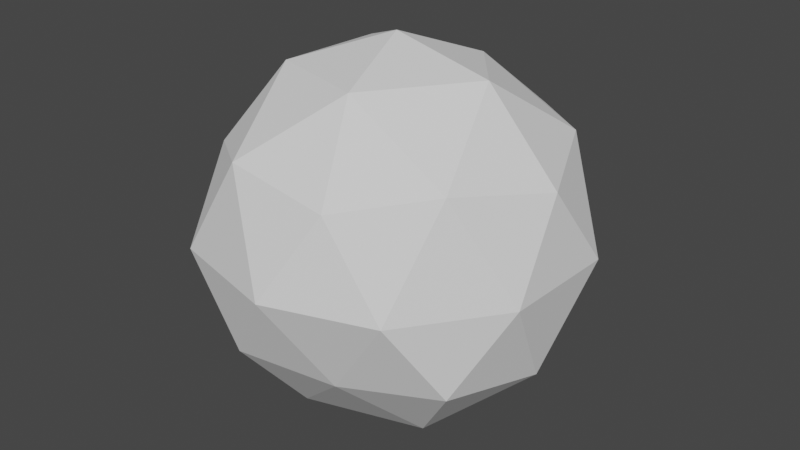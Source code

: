 # Source: Throwing_Rock.blend  (saved by Blender 2.93.21; exported with 4.5.12 LTS)
import bpy
from mathutils import Matrix  # noqa: F401  (used for matrix-valued properties, if any)

bpy.ops.wm.read_factory_settings(use_empty=True)
scene = bpy.context.scene
scene.name = 'Scene'

# ---- collections
col_collection = bpy.data.collections.new('Collection'); scene.collection.children.link(col_collection)

# ---- world
world_world = bpy.data.worlds.new('World'); scene.world = world_world
world_world.use_nodes = True; world_world.node_tree.nodes.clear()
_N = world_world.node_tree.nodes; _L = world_world.node_tree.links
n0 = _N.new('ShaderNodeOutputWorld'); n0.name = 'World Output'; n0.location = (300, 300)
n1 = _N.new('ShaderNodeBackground'); n1.name = 'Background'; n1.location = (10, 300)
n1.inputs[0].default_value = (0.05088, 0.05088, 0.05088, 1.0)
_L.new(n1.outputs[0], n0.inputs[0])
n0.is_active_output = True
world_world.color = (0.05088, 0.05088, 0.05088)
world_world.use_sun_shadow = False
world_world.sun_shadow_jitter_overblur = 0.0

# ---- meshes
me_icosphere = bpy.data.meshes.new('Icosphere')
me_icosphere.from_pydata([(-0.001958, -0.003244, -1.014), (0.7364, -0.536, -0.4469), (-0.276, -0.8497, -0.447), (-0.8791, 0.0002676, -0.4387), (-0.2637, 0.8015, -0.4255), (0.726, 0.5307, -0.4494), (0.2602, -0.8069, 0.4374), (-0.6862, -0.4943, 0.4243), (-0.7404, 0.5333, 0.4487), (0.2816, 0.8741, 0.4539), (0.9107, 0.004182, 0.4451), (-1.712e-05, -1.004e-05, 0.9989), (-0.1758, -0.5103, -0.8678), (0.4369, -0.3234, -0.8685), (0.239, -0.7326, -0.484), (0.8702, -0.004212, -0.5232), (0.4344, 0.3219, -0.8691), (-0.5103, 0.0005937, -0.8237), (-0.6871, -0.4975, -0.5244), (-0.1738, 0.514, -0.8687), (-0.6986, 0.5022, -0.5397), (0.2538, 0.7787, -0.5061), (0.9512, -0.3095, 0.0004293), (0.9729, 0.3121, 0.004943), (0.0234, -0.9955, -0.002607), (0.5738, -0.793, -0.01415), (-0.9433, -0.2989, -0.003507), (-0.5923, -0.8367, -0.001926), (-0.5608, 0.7742, 0.000285), (-0.9241, 0.2977, 0.005045), (0.5719, 0.7915, -0.0005519), (0.006565, 1.007, -0.001675), (0.6819, -0.4949, 0.5323), (-0.271, -0.8115, 0.532), (-0.8637, -0.02795, 0.5058), (-0.2514, 0.7897, 0.5145), (0.6905, 0.4996, 0.5265), (0.1558, -0.5073, 0.8723), (0.5331, -0.007892, 0.8771), (-0.4214, -0.306, 0.8431), (-0.418, 0.3, 0.8242), (0.1538, 0.4777, 0.8071)], [], [(0, 13, 12), (1, 13, 15), (0, 12, 17), (0, 17, 19), (0, 19, 16), (1, 15, 22), (2, 14, 24), (3, 18, 26), (4, 20, 28), (5, 21, 30), (1, 22, 25), (2, 24, 27), (3, 26, 29), (4, 28, 31), (5, 30, 23), (6, 32, 37), (7, 33, 39), (8, 34, 40), (9, 35, 41), (10, 36, 38), (38, 41, 11), (38, 36, 41), (36, 9, 41), (41, 40, 11), (41, 35, 40), (35, 8, 40), (40, 39, 11), (40, 34, 39), (34, 7, 39), (39, 37, 11), (39, 33, 37), (33, 6, 37), (37, 38, 11), (37, 32, 38), (32, 10, 38), (23, 36, 10), (23, 30, 36), (30, 9, 36), (31, 35, 9), (31, 28, 35), (28, 8, 35), (29, 34, 8), (29, 26, 34), (26, 7, 34), (27, 33, 7), (27, 24, 33), (24, 6, 33), (25, 32, 6), (25, 22, 32), (22, 10, 32), (30, 31, 9), (30, 21, 31), (21, 4, 31), (28, 29, 8), (28, 20, 29), (20, 3, 29), (26, 27, 7), (26, 18, 27), (18, 2, 27), (24, 25, 6), (24, 14, 25), (14, 1, 25), (22, 23, 10), (22, 15, 23), (15, 5, 23), (16, 21, 5), (16, 19, 21), (19, 4, 21), (19, 20, 4), (19, 17, 20), (17, 3, 20), (17, 18, 3), (17, 12, 18), (12, 2, 18), (15, 16, 5), (15, 13, 16), (13, 0, 16), (12, 14, 2), (12, 13, 14), (13, 1, 14)])
_uv = me_icosphere.uv_layers.new(name='UVMap')
_uv.uv.foreach_set('vector', [0.1818, 0.0, 0.2273, 0.07873, 0.1364, 0.07873, 0.2727, 0.1575, 0.3182, 0.07873, 0.3636, 0.1575, 0.9091, 0.0, 0.9545, 0.07873, 0.8636, 0.07873, 0.7273, 0.0, 0.7727, 0.07873, 0.6818, 0.07873, 0.5455, 0.0, 0.5909, 0.07873, 0.5, 0.07873, 0.2727, 0.1575, 0.3636, 0.1575, 0.3182, 0.2362, 0.09091, 0.1575, 0.1818, 0.1575, 0.1364, 0.2362, 0.8182, 0.1575, 0.9091, 0.1575, 0.8636, 0.2362, 0.6364, 0.1575, 0.7273, 0.1575, 0.6818, 0.2362, 0.4545, 0.1575, 0.5455, 0.1575, 0.5, 0.2362, 0.2727, 0.1575, 0.3182, 0.2362, 0.2273, 0.2362, 0.09091, 0.1575, 0.1364, 0.2362, 0.04546, 0.2362, 0.8182, 0.1575, 0.8636, 0.2362, 0.7727, 0.2362, 0.6364, 0.1575, 0.6818, 0.2362, 0.5909, 0.2362, 0.4545, 0.1575, 0.5, 0.2362, 0.4091, 0.2362, 0.1818, 0.3149, 0.2727, 0.3149, 0.2273, 0.3937, 0.0, 0.3149, 0.09091, 0.3149, 0.04546, 0.3937, 0.7273, 0.3149, 0.8182, 0.3149, 0.7727, 0.3937, 0.5455, 0.3149, 0.6364, 0.3149, 0.5909, 0.3937, 0.3636, 0.3149, 0.4545, 0.3149, 0.4091, 0.3937, 0.4091, 0.3937, 0.5, 0.3937, 0.4545, 0.4724, 0.4091, 0.3937, 0.4545, 0.3149, 0.5, 0.3937, 0.4545, 0.3149, 0.5455, 0.3149, 0.5, 0.3937, 0.5909, 0.3937, 0.6818, 0.3937, 0.6364, 0.4724, 0.5909, 0.3937, 0.6364, 0.3149, 0.6818, 0.3937, 0.6364, 0.3149, 0.7273, 0.3149, 0.6818, 0.3937, 0.7727, 0.3937, 0.8636, 0.3937, 0.8182, 0.4724, 0.7727, 0.3937, 0.8182, 0.3149, 0.8636, 0.3937, 0.8182, 0.3149, 0.9091, 0.3149, 0.8636, 0.3937, 0.04546, 0.3937, 0.1364, 0.3937, 0.09091, 0.4724, 0.04546, 0.3937, 0.09091, 0.3149, 0.1364, 0.3937, 0.09091, 0.3149, 0.1818, 0.3149, 0.1364, 0.3937, 0.2273, 0.3937, 0.3182, 0.3937, 0.2727, 0.4724, 0.2273, 0.3937, 0.2727, 0.3149, 0.3182, 0.3937, 0.2727, 0.3149, 0.3636, 0.3149, 0.3182, 0.3937, 0.4091, 0.2362, 0.4545, 0.3149, 0.3636, 0.3149, 0.4091, 0.2362, 0.5, 0.2362, 0.4545, 0.3149, 0.5, 0.2362, 0.5455, 0.3149, 0.4545, 0.3149, 0.5909, 0.2362, 0.6364, 0.3149, 0.5455, 0.3149, 0.5909, 0.2362, 0.6818, 0.2362, 0.6364, 0.3149, 0.6818, 0.2362, 0.7273, 0.3149, 0.6364, 0.3149, 0.7727, 0.2362, 0.8182, 0.3149, 0.7273, 0.3149, 0.7727, 0.2362, 0.8636, 0.2362, 0.8182, 0.3149, 0.8636, 0.2362, 0.9091, 0.3149, 0.8182, 0.3149, 0.04546, 0.2362, 0.09091, 0.3149, 0.0, 0.3149, 0.04546, 0.2362, 0.1364, 0.2362, 0.09091, 0.3149, 0.1364, 0.2362, 0.1818, 0.3149, 0.09091, 0.3149, 0.2273, 0.2362, 0.2727, 0.3149, 0.1818, 0.3149, 0.2273, 0.2362, 0.3182, 0.2362, 0.2727, 0.3149, 0.3182, 0.2362, 0.3636, 0.3149, 0.2727, 0.3149, 0.5, 0.2362, 0.5909, 0.2362, 0.5455, 0.3149, 0.5, 0.2362, 0.5455, 0.1575, 0.5909, 0.2362, 0.5455, 0.1575, 0.6364, 0.1575, 0.5909, 0.2362, 0.6818, 0.2362, 0.7727, 0.2362, 0.7273, 0.3149, 0.6818, 0.2362, 0.7273, 0.1575, 0.7727, 0.2362, 0.7273, 0.1575, 0.8182, 0.1575, 0.7727, 0.2362, 0.8636, 0.2362, 0.9545, 0.2362, 0.9091, 0.3149, 0.8636, 0.2362, 0.9091, 0.1575, 0.9545, 0.2362, 0.9091, 0.1575, 1.0, 0.1575, 0.9545, 0.2362, 0.1364, 0.2362, 0.2273, 0.2362, 0.1818, 0.3149, 0.1364, 0.2362, 0.1818, 0.1575, 0.2273, 0.2362, 0.1818, 0.1575, 0.2727, 0.1575, 0.2273, 0.2362, 0.3182, 0.2362, 0.4091, 0.2362, 0.3636, 0.3149, 0.3182, 0.2362, 0.3636, 0.1575, 0.4091, 0.2362, 0.3636, 0.1575, 0.4545, 0.1575, 0.4091, 0.2362, 0.5, 0.07873, 0.5455, 0.1575, 0.4545, 0.1575, 0.5, 0.07873, 0.5909, 0.07873, 0.5455, 0.1575, 0.5909, 0.07873, 0.6364, 0.1575, 0.5455, 0.1575, 0.6818, 0.07873, 0.7273, 0.1575, 0.6364, 0.1575, 0.6818, 0.07873, 0.7727, 0.07873, 0.7273, 0.1575, 0.7727, 0.07873, 0.8182, 0.1575, 0.7273, 0.1575, 0.8636, 0.07873, 0.9091, 0.1575, 0.8182, 0.1575, 0.8636, 0.07873, 0.9545, 0.07873, 0.9091, 0.1575, 0.9545, 0.07873, 1.0, 0.1575, 0.9091, 0.1575, 0.3636, 0.1575, 0.4091, 0.07873, 0.4545, 0.1575, 0.3636, 0.1575, 0.3182, 0.07873, 0.4091, 0.07873, 0.3182, 0.07873, 0.3636, 0.0, 0.4091, 0.07873, 0.1364, 0.07873, 0.1818, 0.1575, 0.09091, 0.1575, 0.1364, 0.07873, 0.2273, 0.07873, 0.1818, 0.1575, 0.2273, 0.07873, 0.2727, 0.1575, 0.1818, 0.1575])
me_icosphere.use_remesh_fix_poles = True
me_icosphere.use_remesh_preserve_attributes = False
me_icosphere.update()

# ---- objects
ob_icosphere = bpy.data.objects.new('Icosphere', me_icosphere)

# ---- transforms, parenting, visibility, modifiers, constraints
ob_icosphere.location = (0.0, 0.0, 0.0)

# ---- collection membership
col_collection.objects.link(ob_icosphere)

# ---- scene / render settings (as saved in the file)
scene.frame_start = 1; scene.frame_end = 250; scene.frame_set(1)
scene.render.engine = 'BLENDER_EEVEE_NEXT'
scene.cycles.use_denoising = False
scene.cycles.samples = 128
scene.cycles.sampling_pattern = 'TABULATED_SOBOL'
scene.cycles.use_adaptive_sampling = False
scene.cycles.use_light_tree = False
scene.view_settings.view_transform = 'Filmic'
bpy.context.view_layer.update()

# ---- added for rendering (the .blend has no active camera and no usable light): camera, sun
cam_auto = bpy.data.cameras.new('AutoCamera')
cam_auto.lens = 50.0
cam_auto.sensor_width = 36.0
cam_auto.clip_end = 1000.0
ob_auto_camera = bpy.data.objects.new('AutoCamera', cam_auto)
scene.collection.objects.link(ob_auto_camera)
ob_auto_camera.location = (3.18454, -3.79771, 2.52797)
ob_auto_camera.rotation_euler = (1.09748, -7.21219e-08, 0.694738)
scene.camera = ob_auto_camera
light_auto_sun = bpy.data.lights.new('AutoSun', 'SUN')
light_auto_sun.energy = 3.0
light_auto_sun.angle = 0.0523599
ob_auto_sun = bpy.data.objects.new('AutoSun', light_auto_sun)
scene.collection.objects.link(ob_auto_sun)
ob_auto_sun.rotation_euler = (0.872665, 0.174533, 0.523599)
bpy.context.view_layer.update()

